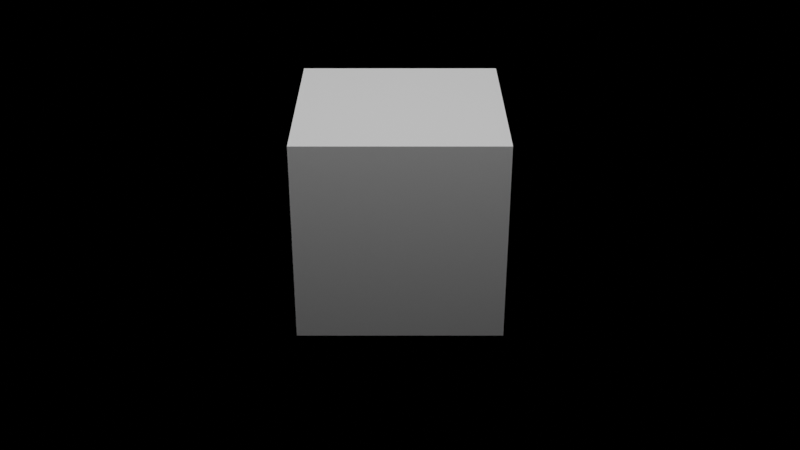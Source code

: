 # Source: Default.blend  (saved by Blender 3.6.11; exported with 4.5.12 LTS)
import bpy
from mathutils import Matrix  # noqa: F401  (used for matrix-valued properties, if any)

bpy.ops.wm.read_factory_settings(use_empty=True)
scene = bpy.context.scene
scene.name = 'Scene'

# ---- collections
col_collection = bpy.data.collections.new('Collection'); scene.collection.children.link(col_collection)

# ---- materials (node trees are filled in below, after node groups)
mat_material = bpy.data.materials.new('Material')
mat_material.alpha_threshold = 0.0
mat_material.roughness = 0.5
mat_material.line_color = (0.0, 0.0, 0.0, 1.0)

# ---- material node trees
mat_material.use_nodes = True; mat_material.node_tree.nodes.clear()
_N = mat_material.node_tree.nodes; _L = mat_material.node_tree.links
n0 = _N.new('ShaderNodeOutputMaterial'); n0.name = 'Material Output'; n0.location = (300, 300)
n1 = _N.new('ShaderNodeBsdfPrincipled'); n1.name = 'Principled BSDF'; n1.location = (10, 300)
n1.distribution = 'GGX'
n1.subsurface_method = 'RANDOM_WALK_SKIN'
n1.inputs[3].default_value = 1.45
n1.inputs[27].default_value = (0.0, 0.0, 0.0, 1.0)
n1.inputs[28].default_value = 1.0
_L.new(n1.outputs[0], n0.inputs[0])
n0.is_active_output = True

# ---- world
world_world = bpy.data.worlds.new('World'); scene.world = world_world
world_world.use_nodes = True; world_world.node_tree.nodes.clear()
_N = world_world.node_tree.nodes; _L = world_world.node_tree.links
n0 = _N.new('ShaderNodeOutputWorld'); n0.name = 'World Output'; n0.location = (300, 300)
n1 = _N.new('ShaderNodeBackground'); n1.name = 'Background'; n1.location = (10, 300)
n1.inputs[0].default_value = (0.0, 0.0, 0.0, 1.0)
_L.new(n1.outputs[0], n0.inputs[0])
n0.is_active_output = True
world_world.color = (0.05088, 0.05088, 0.05088)
world_world.use_sun_shadow = False
world_world.sun_shadow_jitter_overblur = 0.0

# ---- cameras
cam_camera = bpy.data.cameras.new('Camera')
cam_camera.clip_end = 100.0
cam_camera.ortho_scale = 7.314

# ---- lights
light_area = bpy.data.lights.new('Area', 'AREA')
light_area.transmission_factor = 0.0
light_area.energy = 392.7
light_area.shadow_soft_size = 10.0
light_area.shadow_maximum_resolution = 0.006
light_area.use_absolute_resolution = True
light_area.size = 10.0
light_area.size_y = 1.0

# ---- meshes
me_cube = bpy.data.meshes.new('Cube')
me_cube.from_pydata([(1.0, 1.0, 1.0), (1.0, 1.0, -1.0), (1.0, -1.0, 1.0), (1.0, -1.0, -1.0), (-1.0, 1.0, 1.0), (-1.0, 1.0, -1.0), (-1.0, -1.0, 1.0), (-1.0, -1.0, -1.0)], [], [(0, 4, 6, 2), (3, 2, 6, 7), (7, 6, 4, 5), (5, 1, 3, 7), (1, 0, 2, 3), (5, 4, 0, 1)])
_uv = me_cube.uv_layers.new(name='UVMap')
_uv.uv.foreach_set('vector', [0.625, 0.5, 0.875, 0.5, 0.875, 0.75, 0.625, 0.75, 0.375, 0.75, 0.625, 0.75, 0.625, 1.0, 0.375, 1.0, 0.375, 0.0, 0.625, 0.0, 0.625, 0.25, 0.375, 0.25, 0.125, 0.5, 0.375, 0.5, 0.375, 0.75, 0.125, 0.75, 0.375, 0.5, 0.625, 0.5, 0.625, 0.75, 0.375, 0.75, 0.375, 0.25, 0.625, 0.25, 0.625, 0.5, 0.375, 0.5])
me_cube.materials.append(mat_material)
me_cube.use_mirror_vertex_groups = False
me_cube.update()

# ---- objects
ob_cube = bpy.data.objects.new('Cube', me_cube)
ob_camera = bpy.data.objects.new('Camera', cam_camera)
ob_area = bpy.data.objects.new('Area', light_area)

# ---- transforms, parenting, visibility, modifiers, constraints
ob_cube.location = (0.0, 0.0, 0.0)
ob_cube.lock_rotations_4d = False
ob_cube.empty_display_type = 'ARROWS'
ob_cube.lineart.crease_threshold = 0.0
ob_camera.location = (0.0, -10.0, 5.0)
ob_camera.rotation_euler = (1.082, 0.0, 0.0)
ob_camera.lock_rotations_4d = False
ob_camera.empty_display_type = 'ARROWS'
ob_camera.color = (0.0, 0.0, 0.0, 0.0)
ob_camera.display_type = 'WIRE'
ob_camera.lineart.crease_threshold = 0.0
ob_area.location = (0.0, 0.0, 5.056)

# ---- collection membership
col_collection.objects.link(ob_cube)
col_collection.objects.link(ob_camera)
col_collection.objects.link(ob_area)

# ---- scene / render settings (as saved in the file)
scene.camera = ob_camera
scene.frame_start = 1; scene.frame_end = 200; scene.frame_set(0)
scene.render.engine = 'CYCLES'
scene.render.fps = 60
scene.cycles.samples = 2000
scene.cycles.sampling_pattern = 'TABULATED_SOBOL'
scene.view_settings.view_transform = 'Filmic'
bpy.context.view_layer.update()
